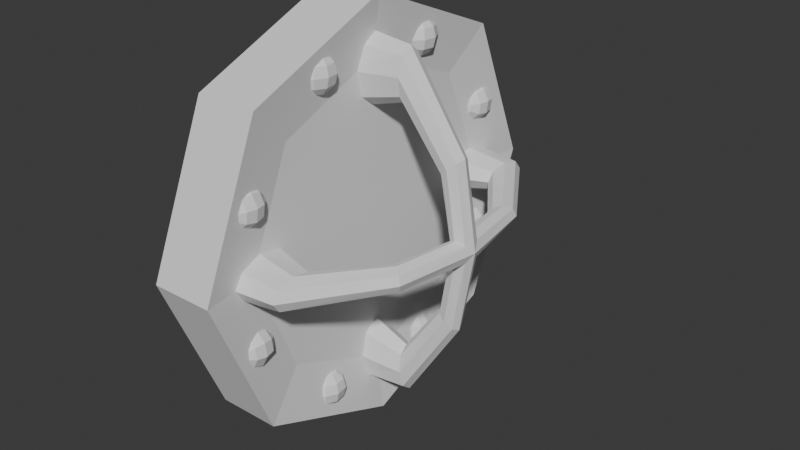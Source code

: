 # Source: Window.blend  (saved by Blender 4.5.90; exported with 4.5.12 LTS)
import bpy
from mathutils import Matrix  # noqa: F401  (used for matrix-valued properties, if any)

bpy.ops.wm.read_factory_settings(use_empty=True)
scene = bpy.context.scene
scene.name = 'Scene'

# ---- collections
col_collection = bpy.data.collections.new('Collection'); scene.collection.children.link(col_collection)

# ---- world
world_world = bpy.data.worlds.new('World'); scene.world = world_world
world_world.use_nodes = True; world_world.node_tree.nodes.clear()
_N = world_world.node_tree.nodes; _L = world_world.node_tree.links
n0 = _N.new('ShaderNodeOutputWorld'); n0.name = 'World Output'; n0.location = (200, 100)
n1 = _N.new('ShaderNodeBackground'); n1.name = 'Background'; n1.location = (-200, 100)
n1.inputs[0].default_value = (0.05088, 0.05088, 0.05088, 1.0)
_L.new(n1.outputs[0], n0.inputs[0])
n0.is_active_output = True
world_world.color = (0.05088, 0.05088, 0.05088)
world_world.sun_shadow_jitter_overblur = 0.0

# ---- meshes
me_cylinder = bpy.data.meshes.new('Cylinder')
me_cylinder.from_pydata([(0.05, 0.3, -2.186e-09), (0.05, 0.2121, -0.2121), (0.05, 0.0, -0.3), (0.05, -0.2121, -0.2121), (0.05, -0.3, -2.186e-09), (0.05, -0.2121, 0.2121), (0.05, 0.0, 0.3), (0.05, 0.2121, 0.2121), (-0.06872, 0.4123, 3.004e-09), (-0.06872, 0.2915, -0.2915), (0.06872, 0.2915, -0.2915), (0.06872, 0.4123, -3.004e-09), (-0.06872, 0.0, -0.4123), (0.06872, 0.0, -0.4123), (-0.06872, -0.2915, -0.2915), (0.06872, -0.2915, -0.2915), (-0.06872, -0.4123, 3.004e-09), (0.06872, -0.4123, -3.004e-09), (-0.06872, -0.2915, 0.2915), (0.06872, -0.2915, 0.2915), (-0.06872, 0.0, 0.4123), (0.06872, 0.0, 0.4123), (-0.06872, 0.2915, 0.2915), (0.06872, 0.2915, 0.2915), (0.05513, 0.1444, 0.3362), (0.0639, 0.1549, 0.3226), (0.06711, 0.1587, 0.3039), (0.0639, 0.1549, 0.2853), (0.05513, 0.1444, 0.2716), (0.06151, 0.1334, 0.3362), (0.07494, 0.1358, 0.3226), (0.07986, 0.1366, 0.3039), (0.07494, 0.1358, 0.2853), (0.06151, 0.1334, 0.2716), (0.05929, 0.1208, 0.3362), (0.07111, 0.114, 0.3226), (0.07543, 0.1115, 0.3039), (0.07111, 0.114, 0.2853), (0.05929, 0.1208, 0.2716), (0.04953, 0.1126, 0.3362), (0.05419, 0.09981, 0.3226), (0.0559, 0.09512, 0.3039), (0.05419, 0.09981, 0.2853), (0.04953, 0.1126, 0.2716), (0.03678, 0.1126, 0.3362), (0.03211, 0.09981, 0.3226), (0.0304, 0.09512, 0.3039), (0.03211, 0.09981, 0.2853), (0.03678, 0.1126, 0.2716), (0.04315, 0.1301, 0.3412), (0.02701, 0.1208, 0.3362), (0.0152, 0.114, 0.3226), (0.01087, 0.1115, 0.3039), (0.0152, 0.114, 0.2853), (0.02701, 0.1208, 0.2716), (0.0248, 0.1334, 0.3362), (0.01136, 0.1358, 0.3226), (0.006444, 0.1366, 0.3039), (0.01136, 0.1358, 0.2853), (0.0248, 0.1334, 0.2716), (0.03117, 0.1444, 0.3362), (0.0224, 0.1549, 0.3226), (0.01919, 0.1587, 0.3039), (0.0224, 0.1549, 0.2853), (0.03117, 0.1444, 0.2716), (0.04315, 0.1488, 0.3362), (0.04315, 0.1624, 0.3226), (0.04315, 0.1674, 0.3039), (0.04315, 0.1624, 0.2853), (0.04315, 0.1488, 0.2716), (0.04315, 0.1301, 0.2666), (0.05513, -0.1444, 0.3362), (0.0639, -0.1549, 0.3226), (0.06711, -0.1587, 0.3039), (0.0639, -0.1549, 0.2853), (0.05513, -0.1444, 0.2716), (0.06151, -0.1334, 0.3362), (0.07494, -0.1358, 0.3226), (0.07986, -0.1366, 0.3039), (0.07494, -0.1358, 0.2853), (0.06151, -0.1334, 0.2716), (0.05929, -0.1208, 0.3362), (0.07111, -0.114, 0.3226), (0.07543, -0.1115, 0.3039), (0.07111, -0.114, 0.2853), (0.05929, -0.1208, 0.2716), (0.04953, -0.1126, 0.3362), (0.05419, -0.09981, 0.3226), (0.0559, -0.09512, 0.3039), (0.05419, -0.09981, 0.2853), (0.04953, -0.1126, 0.2716), (0.03678, -0.1126, 0.3362), (0.03211, -0.09981, 0.3226), (0.0304, -0.09512, 0.3039), (0.03211, -0.09981, 0.2853), (0.03678, -0.1126, 0.2716), (0.04315, -0.1301, 0.3412), (0.02701, -0.1208, 0.3362), (0.0152, -0.114, 0.3226), (0.01087, -0.1115, 0.3039), (0.0152, -0.114, 0.2853), (0.02701, -0.1208, 0.2716), (0.0248, -0.1334, 0.3362), (0.01136, -0.1358, 0.3226), (0.006444, -0.1366, 0.3039), (0.01136, -0.1358, 0.2853), (0.0248, -0.1334, 0.2716), (0.03117, -0.1444, 0.3362), (0.0224, -0.1549, 0.3226), (0.01919, -0.1587, 0.3039), (0.0224, -0.1549, 0.2853), (0.03117, -0.1444, 0.2716), (0.04315, -0.1488, 0.3362), (0.04315, -0.1624, 0.3226), (0.04315, -0.1674, 0.3039), (0.04315, -0.1624, 0.2853), (0.04315, -0.1488, 0.2716), (0.04315, -0.1301, 0.2666), (0.05513, 0.1444, -0.3362), (0.0639, 0.1549, -0.3226), (0.06711, 0.1587, -0.3039), (0.0639, 0.1549, -0.2853), (0.05513, 0.1444, -0.2716), (0.06151, 0.1334, -0.3362), (0.07494, 0.1358, -0.3226), (0.07986, 0.1366, -0.3039), (0.07494, 0.1358, -0.2853), (0.06151, 0.1334, -0.2716), (0.05929, 0.1208, -0.3362), (0.07111, 0.114, -0.3226), (0.07543, 0.1115, -0.3039), (0.07111, 0.114, -0.2853), (0.05929, 0.1208, -0.2716), (0.04953, 0.1126, -0.3362), (0.05419, 0.09981, -0.3226), (0.0559, 0.09512, -0.3039), (0.05419, 0.09981, -0.2853), (0.04953, 0.1126, -0.2716), (0.03678, 0.1126, -0.3362), (0.03211, 0.09981, -0.3226), (0.0304, 0.09512, -0.3039), (0.03211, 0.09981, -0.2853), (0.03678, 0.1126, -0.2716), (0.04315, 0.1301, -0.3412), (0.02701, 0.1208, -0.3362), (0.0152, 0.114, -0.3226), (0.01087, 0.1115, -0.3039), (0.0152, 0.114, -0.2853), (0.02701, 0.1208, -0.2716), (0.0248, 0.1334, -0.3362), (0.01136, 0.1358, -0.3226), (0.006444, 0.1366, -0.3039), (0.01136, 0.1358, -0.2853), (0.0248, 0.1334, -0.2716), (0.03117, 0.1444, -0.3362), (0.0224, 0.1549, -0.3226), (0.01919, 0.1587, -0.3039), (0.0224, 0.1549, -0.2853), (0.03117, 0.1444, -0.2716), (0.04315, 0.1488, -0.3362), (0.04315, 0.1624, -0.3226), (0.04315, 0.1674, -0.3039), (0.04315, 0.1624, -0.2853), (0.04315, 0.1488, -0.2716), (0.04315, 0.1301, -0.2666), (0.05513, -0.1444, -0.3362), (0.0639, -0.1549, -0.3226), (0.06711, -0.1587, -0.3039), (0.0639, -0.1549, -0.2853), (0.05513, -0.1444, -0.2716), (0.06151, -0.1334, -0.3362), (0.07494, -0.1358, -0.3226), (0.07986, -0.1366, -0.3039), (0.07494, -0.1358, -0.2853), (0.06151, -0.1334, -0.2716), (0.05929, -0.1208, -0.3362), (0.07111, -0.114, -0.3226), (0.07543, -0.1115, -0.3039), (0.07111, -0.114, -0.2853), (0.05929, -0.1208, -0.2716), (0.04953, -0.1126, -0.3362), (0.05419, -0.09981, -0.3226), (0.0559, -0.09512, -0.3039), (0.05419, -0.09981, -0.2853), (0.04953, -0.1126, -0.2716), (0.03678, -0.1126, -0.3362), (0.03211, -0.09981, -0.3226), (0.0304, -0.09512, -0.3039), (0.03211, -0.09981, -0.2853), (0.03678, -0.1126, -0.2716), (0.04315, -0.1301, -0.3412), (0.02701, -0.1208, -0.3362), (0.0152, -0.114, -0.3226), (0.01087, -0.1115, -0.3039), (0.0152, -0.114, -0.2853), (0.02701, -0.1208, -0.2716), (0.0248, -0.1334, -0.3362), (0.01136, -0.1358, -0.3226), (0.006444, -0.1366, -0.3039), (0.01136, -0.1358, -0.2853), (0.0248, -0.1334, -0.2716), (0.03117, -0.1444, -0.3362), (0.0224, -0.1549, -0.3226), (0.01919, -0.1587, -0.3039), (0.0224, -0.1549, -0.2853), (0.03117, -0.1444, -0.2716), (0.04315, -0.1488, -0.3362), (0.04315, -0.1624, -0.3226), (0.04315, -0.1674, -0.3039), (0.04315, -0.1624, -0.2853), (0.04315, -0.1488, -0.2716), (0.04315, -0.1301, -0.2666), (0.05513, -0.3362, 0.1444), (0.0639, -0.3226, 0.1549), (0.06711, -0.3039, 0.1587), (0.0639, -0.2853, 0.1549), (0.05513, -0.2716, 0.1444), (0.06151, -0.3362, 0.1334), (0.07494, -0.3226, 0.1358), (0.07986, -0.3039, 0.1366), (0.07494, -0.2853, 0.1358), (0.06151, -0.2716, 0.1334), (0.05929, -0.3362, 0.1208), (0.07111, -0.3226, 0.114), (0.07543, -0.3039, 0.1115), (0.07111, -0.2853, 0.114), (0.05929, -0.2716, 0.1208), (0.04953, -0.3362, 0.1126), (0.05419, -0.3226, 0.09981), (0.0559, -0.3039, 0.09512), (0.05419, -0.2853, 0.09981), (0.04953, -0.2716, 0.1126), (0.03678, -0.3362, 0.1126), (0.03211, -0.3226, 0.09981), (0.0304, -0.3039, 0.09512), (0.03211, -0.2853, 0.09981), (0.03678, -0.2716, 0.1126), (0.04315, -0.3412, 0.1301), (0.02701, -0.3362, 0.1208), (0.0152, -0.3226, 0.114), (0.01087, -0.3039, 0.1115), (0.0152, -0.2853, 0.114), (0.02701, -0.2716, 0.1208), (0.0248, -0.3362, 0.1334), (0.01136, -0.3226, 0.1358), (0.006444, -0.3039, 0.1366), (0.01136, -0.2853, 0.1358), (0.0248, -0.2716, 0.1334), (0.03117, -0.3362, 0.1444), (0.0224, -0.3226, 0.1549), (0.01919, -0.3039, 0.1587), (0.0224, -0.2853, 0.1549), (0.03117, -0.2716, 0.1444), (0.04315, -0.3362, 0.1488), (0.04315, -0.3226, 0.1624), (0.04315, -0.3039, 0.1674), (0.04315, -0.2853, 0.1624), (0.04315, -0.2716, 0.1488), (0.04315, -0.2666, 0.1301), (0.05513, -0.3362, -0.1444), (0.0639, -0.3226, -0.1549), (0.06711, -0.3039, -0.1587), (0.0639, -0.2853, -0.1549), (0.05513, -0.2716, -0.1444), (0.06151, -0.3362, -0.1334), (0.07494, -0.3226, -0.1358), (0.07986, -0.3039, -0.1366), (0.07494, -0.2853, -0.1358), (0.06151, -0.2716, -0.1334), (0.05929, -0.3362, -0.1208), (0.07111, -0.3226, -0.114), (0.07543, -0.3039, -0.1115), (0.07111, -0.2853, -0.114), (0.05929, -0.2716, -0.1208), (0.04953, -0.3362, -0.1126), (0.05419, -0.3226, -0.09981), (0.0559, -0.3039, -0.09512), (0.05419, -0.2853, -0.09981), (0.04953, -0.2716, -0.1126), (0.03678, -0.3362, -0.1126), (0.03211, -0.3226, -0.09981), (0.0304, -0.3039, -0.09512), (0.03211, -0.2853, -0.09981), (0.03678, -0.2716, -0.1126), (0.04315, -0.3412, -0.1301), (0.02701, -0.3362, -0.1208), (0.0152, -0.3226, -0.114), (0.01087, -0.3039, -0.1115), (0.0152, -0.2853, -0.114), (0.02701, -0.2716, -0.1208), (0.0248, -0.3362, -0.1334), (0.01136, -0.3226, -0.1358), (0.006444, -0.3039, -0.1366), (0.01136, -0.2853, -0.1358), (0.0248, -0.2716, -0.1334), (0.03117, -0.3362, -0.1444), (0.0224, -0.3226, -0.1549), (0.01919, -0.3039, -0.1587), (0.0224, -0.2853, -0.1549), (0.03117, -0.2716, -0.1444), (0.04315, -0.3362, -0.1488), (0.04315, -0.3226, -0.1624), (0.04315, -0.3039, -0.1674), (0.04315, -0.2853, -0.1624), (0.04315, -0.2716, -0.1488), (0.04315, -0.2666, -0.1301), (0.05513, 0.3362, 0.1444), (0.0639, 0.3226, 0.1549), (0.06711, 0.3039, 0.1587), (0.0639, 0.2853, 0.1549), (0.05513, 0.2716, 0.1444), (0.06151, 0.3362, 0.1334), (0.07494, 0.3226, 0.1358), (0.07986, 0.3039, 0.1366), (0.07494, 0.2853, 0.1358), (0.06151, 0.2716, 0.1334), (0.05929, 0.3362, 0.1208), (0.07111, 0.3226, 0.114), (0.07543, 0.3039, 0.1115), (0.07111, 0.2853, 0.114), (0.05929, 0.2716, 0.1208), (0.04953, 0.3362, 0.1126), (0.05419, 0.3226, 0.09981), (0.0559, 0.3039, 0.09512), (0.05419, 0.2853, 0.09981), (0.04953, 0.2716, 0.1126), (0.03678, 0.3362, 0.1126), (0.03211, 0.3226, 0.09981), (0.0304, 0.3039, 0.09512), (0.03211, 0.2853, 0.09981), (0.03678, 0.2716, 0.1126), (0.04315, 0.3412, 0.1301), (0.02701, 0.3362, 0.1208), (0.0152, 0.3226, 0.114), (0.01087, 0.3039, 0.1115), (0.0152, 0.2853, 0.114), (0.02701, 0.2716, 0.1208), (0.0248, 0.3362, 0.1334), (0.01136, 0.3226, 0.1358), (0.006444, 0.3039, 0.1366), (0.01136, 0.2853, 0.1358), (0.0248, 0.2716, 0.1334), (0.03117, 0.3362, 0.1444), (0.0224, 0.3226, 0.1549), (0.01919, 0.3039, 0.1587), (0.0224, 0.2853, 0.1549), (0.03117, 0.2716, 0.1444), (0.04315, 0.3362, 0.1488), (0.04315, 0.3226, 0.1624), (0.04315, 0.3039, 0.1674), (0.04315, 0.2853, 0.1624), (0.04315, 0.2716, 0.1488), (0.04315, 0.2666, 0.1301), (0.05513, 0.3362, -0.1444), (0.0639, 0.3226, -0.1549), (0.06711, 0.3039, -0.1587), (0.0639, 0.2853, -0.1549), (0.05513, 0.2716, -0.1444), (0.06151, 0.3362, -0.1334), (0.07494, 0.3226, -0.1358), (0.07986, 0.3039, -0.1366), (0.07494, 0.2853, -0.1358), (0.06151, 0.2716, -0.1334), (0.05929, 0.3362, -0.1208), (0.07111, 0.3226, -0.114), (0.07543, 0.3039, -0.1115), (0.07111, 0.2853, -0.114), (0.05929, 0.2716, -0.1208), (0.04953, 0.3362, -0.1126), (0.05419, 0.3226, -0.09981), (0.0559, 0.3039, -0.09512), (0.05419, 0.2853, -0.09981), (0.04953, 0.2716, -0.1126), (0.03678, 0.3362, -0.1126), (0.03211, 0.3226, -0.09981), (0.0304, 0.3039, -0.09512), (0.03211, 0.2853, -0.09981), (0.03678, 0.2716, -0.1126), (0.04315, 0.3412, -0.1301), (0.02701, 0.3362, -0.1208), (0.0152, 0.3226, -0.114), (0.01087, 0.3039, -0.1115), (0.0152, 0.2853, -0.114), (0.02701, 0.2716, -0.1208), (0.0248, 0.3362, -0.1334), (0.01136, 0.3226, -0.1358), (0.006444, 0.3039, -0.1366), (0.01136, 0.2853, -0.1358), (0.0248, 0.2716, -0.1334), (0.03117, 0.3362, -0.1444), (0.0224, 0.3226, -0.1549), (0.01919, 0.3039, -0.1587), (0.0224, 0.2853, -0.1549), (0.03117, 0.2716, -0.1444), (0.04315, 0.3362, -0.1488), (0.04315, 0.3226, -0.1624), (0.04315, 0.3039, -0.1674), (0.04315, 0.2853, -0.1624), (0.04315, 0.2716, -0.1488), (0.04315, 0.2666, -0.1301), (0.3015, 8.748e-11, -1.848e-10), (0.2943, -0.01705, -9.489e-10), (0.2769, -0.02411, -1.265e-09), (0.2594, -0.01705, -9.489e-10), (0.2522, 8.748e-11, -1.848e-10), (0.2594, 0.01705, 5.793e-10), (0.2769, 0.02411, 8.958e-10), (0.2943, 0.01705, 5.793e-10), (0.2721, 0.0001446, 0.1663), (0.2652, -0.01533, 0.1604), (0.2479, -0.02182, 0.1467), (0.2303, -0.01553, 0.1333), (0.2228, -0.0001447, 0.128), (0.2297, 0.01533, 0.1339), (0.247, 0.02182, 0.1476), (0.2645, 0.01553, 0.161), (0.1428, -0.0003443, 0.3368), (0.1414, -0.01998, 0.3219), (0.1379, -0.02811, 0.2859), (0.1344, -0.01998, 0.25), (0.1329, -0.0003443, 0.235), (0.1344, 0.01929, 0.25), (0.1379, 0.02742, 0.2859), (0.1414, 0.01929, 0.3219), (-0.004322, -1.534e-08, 0.3509), (0.002197, -0.03079, 0.3303), (0.01793, -0.04354, 0.2807), (0.03367, -0.03079, 0.2311), (0.04019, -9.203e-09, 0.2105), (0.03367, 0.03079, 0.2311), (0.01793, 0.04354, 0.2807), (0.002197, 0.03079, 0.3303), (-0.004322, 1.534e-08, -0.3509), (0.002197, -0.03079, -0.3303), (0.01793, -0.04354, -0.2807), (0.03367, -0.03079, -0.2311), (0.04019, 9.203e-09, -0.2105), (0.03367, 0.03079, -0.2311), (0.01793, 0.04354, -0.2807), (0.002197, 0.03079, -0.3303), (0.1425, 0.0002764, -0.3402), (0.1411, -0.01813, -0.3262), (0.1379, -0.02575, -0.2925), (0.1346, -0.01813, -0.2588), (0.1333, 0.0002764, -0.2448), (0.1346, 0.01868, -0.2588), (0.1379, 0.0263, -0.2925), (0.1411, 0.01868, -0.3262), (0.2704, -0.0009096, -0.1634), (0.2633, -0.01455, -0.1584), (0.2468, -0.01967, -0.1469), (0.2308, -0.01327, -0.1355), (0.2245, 0.0009096, -0.1309), (0.2316, 0.01455, -0.1359), (0.248, 0.01967, -0.1474), (0.2641, 0.01327, -0.1588), (0.3015, 1.848e-10, 8.748e-11), (0.2943, 1.694e-09, -0.01705), (0.2769, 2.319e-09, -0.02411), (0.2594, 1.694e-09, -0.01705), (0.2522, 1.848e-10, 8.748e-11), (0.2594, -1.325e-09, 0.01705), (0.2769, -1.95e-09, 0.02411), (0.2943, -1.325e-09, 0.01705), (0.2721, -0.1663, 0.0001446), (0.2652, -0.1604, -0.01533), (0.2479, -0.1467, -0.02182), (0.2303, -0.1333, -0.01553), (0.2228, -0.128, -0.0001447), (0.2297, -0.1339, 0.01533), (0.247, -0.1476, 0.02182), (0.2645, -0.161, 0.01553), (0.1428, -0.3368, -0.0003443), (0.1414, -0.3219, -0.01998), (0.1379, -0.2859, -0.02811), (0.1344, -0.25, -0.01998), (0.1329, -0.235, -0.0003443), (0.1344, -0.25, 0.01929), (0.1379, -0.2859, 0.02742), (0.1414, -0.3219, 0.01929), (-0.004322, -0.3509, -3.068e-08), (0.002197, -0.3303, -0.03079), (0.01793, -0.2807, -0.04354), (0.03367, -0.2311, -0.03079), (0.04019, -0.2105, -1.841e-08), (0.03367, -0.2311, 0.03079), (0.01793, -0.2807, 0.04354), (0.002197, -0.3303, 0.03079), (-0.004322, 0.3509, 3.068e-08), (0.002197, 0.3303, -0.03079), (0.01793, 0.2807, -0.04354), (0.03367, 0.2311, -0.03079), (0.04019, 0.2105, 1.841e-08), (0.03367, 0.2311, 0.03079), (0.01793, 0.2807, 0.04354), (0.002197, 0.3303, 0.03079), (0.1425, 0.3402, 0.0002764), (0.1411, 0.3262, -0.01813), (0.1379, 0.2925, -0.02575), (0.1346, 0.2588, -0.01813), (0.1333, 0.2448, 0.0002764), (0.1346, 0.2588, 0.01868), (0.1379, 0.2925, 0.0263), (0.1411, 0.3262, 0.01868), (0.2704, 0.1634, -0.0009095), (0.2633, 0.1584, -0.01455), (0.2468, 0.1469, -0.01967), (0.2308, 0.1355, -0.01327), (0.2245, 0.1309, 0.0009096), (0.2316, 0.1359, 0.01455), (0.248, 0.1474, 0.01967), (0.2641, 0.1588, 0.01327)], [], [(0, 1, 10, 11), (7, 0, 11, 23), (2, 3, 15, 13), (1, 0, 7, 6, 5, 4, 3, 2), (4, 5, 19, 17), (8, 11, 10, 9), (9, 10, 13, 12), (12, 13, 15, 14), (14, 15, 17, 16), (16, 17, 19, 18), (18, 19, 21, 20), (20, 21, 23, 22), (22, 23, 11, 8), (5, 6, 21, 19), (3, 4, 17, 15), (1, 2, 13, 10), (6, 7, 23, 21), (69, 68, 27, 28), (67, 66, 25, 26), (65, 49, 24), (70, 69, 28), (68, 67, 26, 27), (66, 65, 24, 25), (70, 28, 33), (27, 26, 31, 32), (25, 24, 29, 30), (28, 27, 32, 33), (26, 25, 30, 31), (24, 49, 29), (70, 33, 38), (32, 31, 36, 37), (30, 29, 34, 35), (33, 32, 37, 38), (31, 30, 35, 36), (29, 49, 34), (70, 38, 43), (37, 36, 41, 42), (35, 34, 39, 40), (38, 37, 42, 43), (36, 35, 40, 41), (34, 49, 39), (42, 47, 46, 41), (40, 39, 44, 45), (43, 48, 47, 42), (41, 46, 45, 40), (39, 49, 44), (70, 48, 43), (45, 51, 50, 44), (48, 54, 53, 47), (46, 52, 51, 45), (44, 50, 49), (70, 54, 48), (47, 53, 52, 46), (54, 59, 58, 53), (52, 57, 56, 51), (50, 55, 49), (70, 59, 54), (53, 58, 57, 52), (51, 56, 55, 50), (59, 64, 63, 58), (57, 62, 61, 56), (55, 60, 49), (70, 64, 59), (58, 63, 62, 57), (56, 61, 60, 55), (64, 69, 68, 63), (62, 67, 66, 61), (60, 49, 65), (70, 69, 64), (63, 68, 67, 62), (61, 66, 65, 60), (116, 75, 74, 115), (114, 73, 72, 113), (112, 71, 96), (117, 75, 116), (115, 74, 73, 114), (113, 72, 71, 112), (117, 80, 75), (74, 79, 78, 73), (72, 77, 76, 71), (75, 80, 79, 74), (73, 78, 77, 72), (71, 76, 96), (117, 85, 80), (79, 84, 83, 78), (77, 82, 81, 76), (80, 85, 84, 79), (78, 83, 82, 77), (76, 81, 96), (117, 90, 85), (84, 89, 88, 83), (82, 87, 86, 81), (85, 90, 89, 84), (83, 88, 87, 82), (81, 86, 96), (89, 88, 93, 94), (87, 92, 91, 86), (90, 89, 94, 95), (88, 93, 92, 87), (86, 91, 96), (117, 90, 95), (92, 91, 97, 98), (95, 94, 100, 101), (93, 92, 98, 99), (91, 96, 97), (117, 95, 101), (94, 93, 99, 100), (101, 100, 105, 106), (99, 98, 103, 104), (97, 96, 102), (117, 101, 106), (100, 99, 104, 105), (98, 97, 102, 103), (106, 105, 110, 111), (104, 103, 108, 109), (102, 96, 107), (117, 106, 111), (105, 104, 109, 110), (103, 102, 107, 108), (111, 110, 115, 116), (109, 108, 113, 114), (107, 112, 96), (117, 111, 116), (110, 109, 114, 115), (108, 107, 112, 113), (163, 122, 121, 162), (161, 120, 119, 160), (159, 118, 143), (164, 163, 122), (162, 121, 120, 161), (160, 119, 118, 159), (164, 127, 122), (121, 126, 125, 120), (119, 124, 123, 118), (122, 127, 126, 121), (120, 125, 124, 119), (118, 123, 143), (164, 132, 127), (126, 131, 130, 125), (124, 129, 128, 123), (127, 132, 131, 126), (125, 130, 129, 124), (123, 128, 143), (164, 137, 132), (131, 136, 135, 130), (129, 134, 133, 128), (132, 137, 136, 131), (130, 135, 134, 129), (128, 133, 143), (136, 135, 140, 141), (134, 139, 138, 133), (137, 136, 141, 142), (135, 140, 139, 134), (133, 138, 143), (164, 137, 142), (139, 138, 144, 145), (142, 141, 147, 148), (140, 139, 145, 146), (138, 143, 144), (164, 142, 148), (141, 140, 146, 147), (148, 147, 152, 153), (146, 145, 150, 151), (144, 143, 149), (164, 148, 153), (147, 146, 151, 152), (145, 144, 149, 150), (153, 152, 157, 158), (151, 150, 155, 156), (149, 143, 154), (164, 153, 158), (152, 151, 156, 157), (150, 149, 154, 155), (158, 157, 162, 163), (156, 155, 160, 161), (154, 159, 143), (164, 158, 163), (157, 156, 161, 162), (155, 154, 159, 160), (210, 209, 168, 169), (208, 207, 166, 167), (206, 190, 165), (211, 210, 169), (209, 208, 167, 168), (207, 206, 165, 166), (211, 169, 174), (168, 167, 172, 173), (166, 165, 170, 171), (169, 168, 173, 174), (167, 166, 171, 172), (165, 190, 170), (211, 174, 179), (173, 172, 177, 178), (171, 170, 175, 176), (174, 173, 178, 179), (172, 171, 176, 177), (170, 190, 175), (211, 179, 184), (178, 177, 182, 183), (176, 175, 180, 181), (179, 178, 183, 184), (177, 176, 181, 182), (175, 190, 180), (183, 188, 187, 182), (181, 180, 185, 186), (184, 189, 188, 183), (182, 181, 186, 187), (180, 190, 185), (211, 189, 184), (186, 192, 191, 185), (189, 195, 194, 188), (187, 193, 192, 186), (185, 191, 190), (211, 195, 189), (188, 194, 193, 187), (195, 200, 199, 194), (193, 198, 197, 192), (191, 196, 190), (211, 200, 195), (194, 199, 198, 193), (192, 197, 196, 191), (200, 205, 204, 199), (198, 203, 202, 197), (196, 201, 190), (211, 205, 200), (199, 204, 203, 198), (197, 202, 201, 196), (205, 210, 209, 204), (203, 208, 207, 202), (201, 190, 206), (211, 210, 205), (204, 209, 208, 203), (202, 207, 206, 201), (257, 256, 215, 216), (255, 254, 213, 214), (253, 237, 212), (258, 257, 216), (256, 255, 214, 215), (254, 253, 212, 213), (258, 216, 221), (215, 214, 219, 220), (213, 212, 217, 218), (216, 215, 220, 221), (214, 213, 218, 219), (212, 237, 217), (258, 221, 226), (220, 219, 224, 225), (218, 217, 222, 223), (221, 220, 225, 226), (219, 218, 223, 224), (217, 237, 222), (258, 226, 231), (225, 224, 229, 230), (223, 222, 227, 228), (226, 225, 230, 231), (224, 223, 228, 229), (222, 237, 227), (230, 235, 234, 229), (228, 227, 232, 233), (231, 236, 235, 230), (229, 228, 233, 234), (227, 237, 232), (258, 236, 231), (233, 239, 238, 232), (236, 242, 241, 235), (234, 240, 239, 233), (232, 238, 237), (258, 242, 236), (235, 241, 240, 234), (242, 247, 246, 241), (240, 245, 244, 239), (238, 243, 237), (258, 247, 242), (241, 246, 245, 240), (239, 244, 243, 238), (247, 252, 251, 246), (245, 250, 249, 244), (243, 248, 237), (258, 252, 247), (246, 251, 250, 245), (244, 249, 248, 243), (252, 257, 256, 251), (250, 255, 254, 249), (248, 237, 253), (258, 257, 252), (251, 256, 255, 250), (249, 254, 253, 248), (304, 263, 262, 303), (302, 261, 260, 301), (300, 259, 284), (305, 263, 304), (303, 262, 261, 302), (301, 260, 259, 300), (305, 268, 263), (262, 267, 266, 261), (260, 265, 264, 259), (263, 268, 267, 262), (261, 266, 265, 260), (259, 264, 284), (305, 273, 268), (267, 272, 271, 266), (265, 270, 269, 264), (268, 273, 272, 267), (266, 271, 270, 265), (264, 269, 284), (305, 278, 273), (272, 277, 276, 271), (270, 275, 274, 269), (273, 278, 277, 272), (271, 276, 275, 270), (269, 274, 284), (277, 276, 281, 282), (275, 280, 279, 274), (278, 277, 282, 283), (276, 275, 280, 281), (274, 279, 284), (305, 278, 283), (280, 279, 285, 286), (283, 282, 288, 289), (281, 280, 286, 287), (279, 284, 285), (305, 283, 289), (282, 281, 287, 288), (289, 288, 293, 294), (287, 286, 291, 292), (285, 284, 290), (305, 289, 294), (288, 287, 292, 293), (286, 285, 290, 291), (294, 293, 298, 299), (292, 291, 296, 297), (290, 284, 295), (305, 294, 299), (293, 292, 297, 298), (291, 290, 295, 296), (299, 298, 303, 304), (297, 296, 301, 302), (295, 300, 284), (305, 299, 304), (298, 297, 302, 303), (296, 295, 300, 301), (351, 310, 309, 350), (349, 308, 307, 348), (347, 306, 331), (352, 310, 351), (350, 309, 308, 349), (348, 307, 306, 347), (352, 315, 310), (309, 314, 313, 308), (307, 312, 311, 306), (310, 315, 314, 309), (308, 313, 312, 307), (306, 311, 331), (352, 320, 315), (314, 319, 318, 313), (312, 317, 316, 311), (315, 320, 319, 314), (313, 318, 317, 312), (311, 316, 331), (352, 325, 320), (319, 324, 323, 318), (317, 322, 321, 316), (320, 325, 324, 319), (318, 323, 322, 317), (316, 321, 331), (324, 323, 328, 329), (322, 327, 326, 321), (325, 324, 329, 330), (323, 328, 327, 322), (321, 326, 331), (352, 325, 330), (327, 326, 332, 333), (330, 329, 335, 336), (328, 327, 333, 334), (326, 331, 332), (352, 330, 336), (329, 328, 334, 335), (336, 335, 340, 341), (334, 333, 338, 339), (332, 331, 337), (352, 336, 341), (335, 334, 339, 340), (333, 332, 337, 338), (341, 340, 345, 346), (339, 338, 343, 344), (337, 331, 342), (352, 341, 346), (340, 339, 344, 345), (338, 337, 342, 343), (346, 345, 350, 351), (344, 343, 348, 349), (342, 347, 331), (352, 346, 351), (345, 344, 349, 350), (343, 342, 347, 348), (398, 397, 356, 357), (396, 395, 354, 355), (394, 378, 353), (399, 398, 357), (397, 396, 355, 356), (395, 394, 353, 354), (399, 357, 362), (356, 355, 360, 361), (354, 353, 358, 359), (357, 356, 361, 362), (355, 354, 359, 360), (353, 378, 358), (399, 362, 367), (361, 360, 365, 366), (359, 358, 363, 364), (362, 361, 366, 367), (360, 359, 364, 365), (358, 378, 363), (399, 367, 372), (366, 365, 370, 371), (364, 363, 368, 369), (367, 366, 371, 372), (365, 364, 369, 370), (363, 378, 368), (371, 376, 375, 370), (369, 368, 373, 374), (372, 377, 376, 371), (370, 375, 374, 369), (368, 378, 373), (399, 377, 372), (374, 380, 379, 373), (377, 383, 382, 376), (375, 381, 380, 374), (373, 379, 378), (399, 383, 377), (376, 382, 381, 375), (383, 388, 387, 382), (381, 386, 385, 380), (379, 384, 378), (399, 388, 383), (382, 387, 386, 381), (380, 385, 384, 379), (388, 393, 392, 387), (386, 391, 390, 385), (384, 389, 378), (399, 393, 388), (387, 392, 391, 386), (385, 390, 389, 384), (393, 398, 397, 392), (391, 396, 395, 390), (389, 378, 394), (399, 398, 393), (392, 397, 396, 391), (390, 395, 394, 389), (400, 408, 409, 401), (401, 409, 410, 402), (402, 410, 411, 403), (403, 411, 412, 404), (404, 412, 413, 405), (405, 413, 414, 406), (406, 414, 415, 407), (407, 415, 408, 400), (408, 416, 417, 409), (409, 417, 418, 410), (410, 418, 419, 411), (411, 419, 420, 412), (412, 420, 421, 413), (413, 421, 422, 414), (414, 422, 423, 415), (415, 423, 416, 408), (416, 424, 425, 417), (417, 425, 426, 418), (418, 426, 427, 419), (419, 427, 428, 420), (420, 428, 429, 421), (421, 429, 430, 422), (422, 430, 431, 423), (423, 431, 424, 416), (430, 431, 424, 425, 426, 427, 428, 429), (439, 438, 437, 436, 435, 434, 433, 432), (432, 440, 441, 433), (433, 441, 442, 434), (434, 442, 443, 435), (435, 443, 444, 436), (436, 444, 445, 437), (437, 445, 446, 438), (438, 446, 447, 439), (439, 447, 440, 432), (440, 448, 449, 441), (441, 449, 450, 442), (442, 450, 451, 443), (443, 451, 452, 444), (444, 452, 453, 445), (445, 453, 454, 446), (446, 454, 455, 447), (447, 455, 448, 440), (448, 400, 401, 449), (449, 401, 402, 450), (450, 402, 403, 451), (451, 403, 404, 452), (452, 404, 405, 453), (453, 405, 406, 454), (454, 406, 407, 455), (455, 407, 400, 448), (456, 464, 465, 457), (457, 465, 466, 458), (458, 466, 467, 459), (459, 467, 468, 460), (460, 468, 469, 461), (461, 469, 470, 462), (462, 470, 471, 463), (463, 471, 464, 456), (464, 472, 473, 465), (465, 473, 474, 466), (466, 474, 475, 467), (467, 475, 476, 468), (468, 476, 477, 469), (469, 477, 478, 470), (470, 478, 479, 471), (471, 479, 472, 464), (472, 480, 481, 473), (473, 481, 482, 474), (474, 482, 483, 475), (475, 483, 484, 476), (476, 484, 485, 477), (477, 485, 486, 478), (478, 486, 487, 479), (479, 487, 480, 472), (486, 487, 480, 481, 482, 483, 484, 485), (495, 494, 493, 492, 491, 490, 489, 488), (488, 496, 497, 489), (489, 497, 498, 490), (490, 498, 499, 491), (491, 499, 500, 492), (492, 500, 501, 493), (493, 501, 502, 494), (494, 502, 503, 495), (495, 503, 496, 488), (496, 504, 505, 497), (497, 505, 506, 498), (498, 506, 507, 499), (499, 507, 508, 500), (500, 508, 509, 501), (501, 509, 510, 502), (502, 510, 511, 503), (503, 511, 504, 496), (504, 456, 457, 505), (505, 457, 458, 506), (506, 458, 459, 507), (507, 459, 460, 508), (508, 460, 461, 509), (509, 461, 462, 510), (510, 462, 463, 511), (511, 463, 456, 504)])
_uv = me_cylinder.uv_layers.new(name='UVMap')
_uv.uv.foreach_set('vector', [0.25, 0.49, 0.4197, 0.4197, 0.4197, 0.4197, 0.25, 0.49, 0.08029, 0.4197, 0.25, 0.49, 0.25, 0.49, 0.08029, 0.4197, 0.49, 0.25, 0.4197, 0.08029, 0.4197, 0.08029, 0.49, 0.25, 0.4197, 0.4197, 0.25, 0.49, 0.08029, 0.4197, 0.01, 0.25, 0.08029, 0.08029, 0.25, 0.01, 0.4197, 0.08029, 0.49, 0.25, 0.25, 0.01, 0.08029, 0.08029, 0.08029, 0.08029, 0.25, 0.01, 1.0, 0.5, 1.0, 1.0, 0.875, 1.0, 0.875, 0.5, 0.875, 0.5, 0.875, 1.0, 0.75, 1.0, 0.75, 0.5, 0.75, 0.5, 0.75, 1.0, 0.625, 1.0, 0.625, 0.5, 0.625, 0.5, 0.625, 1.0, 0.5, 1.0, 0.5, 0.5, 0.5, 0.5, 0.5, 1.0, 0.375, 1.0, 0.375, 0.5, 0.375, 0.5, 0.375, 1.0, 0.25, 1.0, 0.25, 0.5, 0.25, 0.5, 0.25, 1.0, 0.125, 1.0, 0.125, 0.5, 0.125, 0.5, 0.125, 1.0, 0.0, 1.0, 0.0, 0.5, 0.08029, 0.08029, 0.01, 0.25, 0.01, 0.25, 0.08029, 0.08029, 0.4197, 0.08029, 0.25, 0.01, 0.25, 0.01, 0.4197, 0.08029, 0.4197, 0.4197, 0.49, 0.25, 0.49, 0.25, 0.4197, 0.4197, 0.01, 0.25, 0.08029, 0.4197, 0.08029, 0.4197, 0.01, 0.25, 0.6667, 0.1667, 0.6667, 0.3333, 0.5556, 0.3333, 0.5556, 0.1667, 0.6667, 0.5, 0.6667, 0.6667, 0.5556, 0.6667, 0.5556, 0.5, 0.6667, 0.8333, 0.6111, 1.0, 0.5556, 0.8333, 0.6111, 0.0, 0.6667, 0.1667, 0.5556, 0.1667, 0.6667, 0.3333, 0.6667, 0.5, 0.5556, 0.5, 0.5556, 0.3333, 0.6667, 0.6667, 0.6667, 0.8333, 0.5556, 0.8333, 0.5556, 0.6667, 0.5, 0.0, 0.5556, 0.1667, 0.4444, 0.1667, 0.5556, 0.3333, 0.5556, 0.5, 0.4444, 0.5, 0.4444, 0.3333, 0.5556, 0.6667, 0.5556, 0.8333, 0.4444, 0.8333, 0.4444, 0.6667, 0.5556, 0.1667, 0.5556, 0.3333, 0.4444, 0.3333, 0.4444, 0.1667, 0.5556, 0.5, 0.5556, 0.6667, 0.4444, 0.6667, 0.4444, 0.5, 0.5556, 0.8333, 0.5, 1.0, 0.4444, 0.8333, 0.3889, 0.0, 0.4444, 0.1667, 0.3333, 0.1667, 0.4444, 0.3333, 0.4444, 0.5, 0.3333, 0.5, 0.3333, 0.3333, 0.4444, 0.6667, 0.4444, 0.8333, 0.3333, 0.8333, 0.3333, 0.6667, 0.4444, 0.1667, 0.4444, 0.3333, 0.3333, 0.3333, 0.3333, 0.1667, 0.4444, 0.5, 0.4444, 0.6667, 0.3333, 0.6667, 0.3333, 0.5, 0.4444, 0.8333, 0.3889, 1.0, 0.3333, 0.8333, 0.2778, 0.0, 0.3333, 0.1667, 0.2222, 0.1667, 0.3333, 0.3333, 0.3333, 0.5, 0.2222, 0.5, 0.2222, 0.3333, 0.3333, 0.6667, 0.3333, 0.8333, 0.2222, 0.8333, 0.2222, 0.6667, 0.3333, 0.1667, 0.3333, 0.3333, 0.2222, 0.3333, 0.2222, 0.1667, 0.3333, 0.5, 0.3333, 0.6667, 0.2222, 0.6667, 0.2222, 0.5, 0.3333, 0.8333, 0.2778, 1.0, 0.2222, 0.8333, 0.2222, 0.3333, 0.1111, 0.3333, 0.1111, 0.5, 0.2222, 0.5, 0.2222, 0.6667, 0.2222, 0.8333, 0.1111, 0.8333, 0.1111, 0.6667, 0.2222, 0.1667, 0.1111, 0.1667, 0.1111, 0.3333, 0.2222, 0.3333, 0.2222, 0.5, 0.1111, 0.5, 0.1111, 0.6667, 0.2222, 0.6667, 0.2222, 0.8333, 0.1667, 1.0, 0.1111, 0.8333, 0.1667, 0.0, 0.1111, 0.1667, 0.2222, 0.1667, 0.1111, 0.6667, 0.0, 0.6667, 0.0, 0.8333, 0.1111, 0.8333, 0.1111, 0.1667, 0.0, 0.1667, 0.0, 0.3333, 0.1111, 0.3333, 0.1111, 0.5, 0.0, 0.5, 0.0, 0.6667, 0.1111, 0.6667, 0.1111, 0.8333, 0.0, 0.8333, 0.05556, 1.0, 0.05556, 0.0, 0.0, 0.1667, 0.1111, 0.1667, 0.1111, 0.3333, 0.0, 0.3333, 0.0, 0.5, 0.1111, 0.5, 1.0, 0.1667, 0.8889, 0.1667, 0.8889, 0.3333, 1.0, 0.3333, 1.0, 0.5, 0.8889, 0.5, 0.8889, 0.6667, 1.0, 0.6667, 1.0, 0.8333, 0.8889, 0.8333, 0.9444, 1.0, 0.9444, 0.0, 0.8889, 0.1667, 1.0, 0.1667, 1.0, 0.3333, 0.8889, 0.3333, 0.8889, 0.5, 1.0, 0.5, 1.0, 0.6667, 0.8889, 0.6667, 0.8889, 0.8333, 1.0, 0.8333, 0.8889, 0.1667, 0.7778, 0.1667, 0.7778, 0.3333, 0.8889, 0.3333, 0.8889, 0.5, 0.7778, 0.5, 0.7778, 0.6667, 0.8889, 0.6667, 0.8889, 0.8333, 0.7778, 0.8333, 0.8333, 1.0, 0.8333, 0.0, 0.7778, 0.1667, 0.8889, 0.1667, 0.8889, 0.3333, 0.7778, 0.3333, 0.7778, 0.5, 0.8889, 0.5, 0.8889, 0.6667, 0.7778, 0.6667, 0.7778, 0.8333, 0.8889, 0.8333, 0.7778, 0.1667, 0.6667, 0.1667, 0.6667, 0.3333, 0.7778, 0.3333, 0.7778, 0.5, 0.6667, 0.5, 0.6667, 0.6667, 0.7778, 0.6667, 0.7778, 0.8333, 0.7222, 1.0, 0.6667, 0.8333, 0.7222, 0.0, 0.6667, 0.1667, 0.7778, 0.1667, 0.7778, 0.3333, 0.6667, 0.3333, 0.6667, 0.5, 0.7778, 0.5, 0.7778, 0.6667, 0.6667, 0.6667, 0.6667, 0.8333, 0.7778, 0.8333, 0.6667, 0.1667, 0.5556, 0.1667, 0.5556, 0.3333, 0.6667, 0.3333, 0.6667, 0.5, 0.5556, 0.5, 0.5556, 0.6667, 0.6667, 0.6667, 0.6667, 0.8333, 0.5556, 0.8333, 0.6111, 1.0, 0.6111, 0.0, 0.5556, 0.1667, 0.6667, 0.1667, 0.6667, 0.3333, 0.5556, 0.3333, 0.5556, 0.5, 0.6667, 0.5, 0.6667, 0.6667, 0.5556, 0.6667, 0.5556, 0.8333, 0.6667, 0.8333, 0.5, 0.0, 0.4444, 0.1667, 0.5556, 0.1667, 0.5556, 0.3333, 0.4444, 0.3333, 0.4444, 0.5, 0.5556, 0.5, 0.5556, 0.6667, 0.4444, 0.6667, 0.4444, 0.8333, 0.5556, 0.8333, 0.5556, 0.1667, 0.4444, 0.1667, 0.4444, 0.3333, 0.5556, 0.3333, 0.5556, 0.5, 0.4444, 0.5, 0.4444, 0.6667, 0.5556, 0.6667, 0.5556, 0.8333, 0.4444, 0.8333, 0.5, 1.0, 0.3889, 0.0, 0.3333, 0.1667, 0.4444, 0.1667, 0.4444, 0.3333, 0.3333, 0.3333, 0.3333, 0.5, 0.4444, 0.5, 0.4444, 0.6667, 0.3333, 0.6667, 0.3333, 0.8333, 0.4444, 0.8333, 0.4444, 0.1667, 0.3333, 0.1667, 0.3333, 0.3333, 0.4444, 0.3333, 0.4444, 0.5, 0.3333, 0.5, 0.3333, 0.6667, 0.4444, 0.6667, 0.4444, 0.8333, 0.3333, 0.8333, 0.3889, 1.0, 0.2778, 0.0, 0.2222, 0.1667, 0.3333, 0.1667, 0.3333, 0.3333, 0.2222, 0.3333, 0.2222, 0.5, 0.3333, 0.5, 0.3333, 0.6667, 0.2222, 0.6667, 0.2222, 0.8333, 0.3333, 0.8333, 0.3333, 0.1667, 0.2222, 0.1667, 0.2222, 0.3333, 0.3333, 0.3333, 0.3333, 0.5, 0.2222, 0.5, 0.2222, 0.6667, 0.3333, 0.6667, 0.3333, 0.8333, 0.2222, 0.8333, 0.2778, 1.0, 0.2222, 0.3333, 0.2222, 0.5, 0.1111, 0.5, 0.1111, 0.3333, 0.2222, 0.6667, 0.1111, 0.6667, 0.1111, 0.8333, 0.2222, 0.8333, 0.2222, 0.1667, 0.2222, 0.3333, 0.1111, 0.3333, 0.1111, 0.1667, 0.2222, 0.5, 0.1111, 0.5, 0.1111, 0.6667, 0.2222, 0.6667, 0.2222, 0.8333, 0.1111, 0.8333, 0.1667, 1.0, 0.1667, 0.0, 0.2222, 0.1667, 0.1111, 0.1667, 0.1111, 0.6667, 0.1111, 0.8333, 0.0, 0.8333, 0.0, 0.6667, 0.1111, 0.1667, 0.1111, 0.3333, 0.0, 0.3333, 0.0, 0.1667, 0.1111, 0.5, 0.1111, 0.6667, 0.0, 0.6667, 0.0, 0.5, 0.1111, 0.8333, 0.05556, 1.0, 0.0, 0.8333, 0.05556, 0.0, 0.1111, 0.1667, 0.0, 0.1667, 0.1111, 0.3333, 0.1111, 0.5, 0.0, 0.5, 0.0, 0.3333, 1.0, 0.1667, 1.0, 0.3333, 0.8889, 0.3333, 0.8889, 0.1667, 1.0, 0.5, 1.0, 0.6667, 0.8889, 0.6667, 0.8889, 0.5, 1.0, 0.8333, 0.9444, 1.0, 0.8889, 0.8333, 0.9444, 0.0, 1.0, 0.1667, 0.8889, 0.1667, 1.0, 0.3333, 1.0, 0.5, 0.8889, 0.5, 0.8889, 0.3333, 1.0, 0.6667, 1.0, 0.8333, 0.8889, 0.8333, 0.8889, 0.6667, 0.8889, 0.1667, 0.8889, 0.3333, 0.7778, 0.3333, 0.7778, 0.1667, 0.8889, 0.5, 0.8889, 0.6667, 0.7778, 0.6667, 0.7778, 0.5, 0.8889, 0.8333, 0.8333, 1.0, 0.7778, 0.8333, 0.8333, 0.0, 0.8889, 0.1667, 0.7778, 0.1667, 0.8889, 0.3333, 0.8889, 0.5, 0.7778, 0.5, 0.7778, 0.3333, 0.8889, 0.6667, 0.8889, 0.8333, 0.7778, 0.8333, 0.7778, 0.6667, 0.7778, 0.1667, 0.7778, 0.3333, 0.6667, 0.3333, 0.6667, 0.1667, 0.7778, 0.5, 0.7778, 0.6667, 0.6667, 0.6667, 0.6667, 0.5, 0.7778, 0.8333, 0.6667, 0.8333, 0.7222, 1.0, 0.7222, 0.0, 0.7778, 0.1667, 0.6667, 0.1667, 0.7778, 0.3333, 0.7778, 0.5, 0.6667, 0.5, 0.6667, 0.3333, 0.7778, 0.6667, 0.7778, 0.8333, 0.6667, 0.8333, 0.6667, 0.6667, 0.6667, 0.1667, 0.5556, 0.1667, 0.5556, 0.3333, 0.6667, 0.3333, 0.6667, 0.5, 0.5556, 0.5, 0.5556, 0.6667, 0.6667, 0.6667, 0.6667, 0.8333, 0.5556, 0.8333, 0.6111, 1.0, 0.6111, 0.0, 0.6667, 0.1667, 0.5556, 0.1667, 0.6667, 0.3333, 0.5556, 0.3333, 0.5556, 0.5, 0.6667, 0.5, 0.6667, 0.6667, 0.5556, 0.6667, 0.5556, 0.8333, 0.6667, 0.8333, 0.5, 0.0, 0.4444, 0.1667, 0.5556, 0.1667, 0.5556, 0.3333, 0.4444, 0.3333, 0.4444, 0.5, 0.5556, 0.5, 0.5556, 0.6667, 0.4444, 0.6667, 0.4444, 0.8333, 0.5556, 0.8333, 0.5556, 0.1667, 0.4444, 0.1667, 0.4444, 0.3333, 0.5556, 0.3333, 0.5556, 0.5, 0.4444, 0.5, 0.4444, 0.6667, 0.5556, 0.6667, 0.5556, 0.8333, 0.4444, 0.8333, 0.5, 1.0, 0.3889, 0.0, 0.3333, 0.1667, 0.4444, 0.1667, 0.4444, 0.3333, 0.3333, 0.3333, 0.3333, 0.5, 0.4444, 0.5, 0.4444, 0.6667, 0.3333, 0.6667, 0.3333, 0.8333, 0.4444, 0.8333, 0.4444, 0.1667, 0.3333, 0.1667, 0.3333, 0.3333, 0.4444, 0.3333, 0.4444, 0.5, 0.3333, 0.5, 0.3333, 0.6667, 0.4444, 0.6667, 0.4444, 0.8333, 0.3333, 0.8333, 0.3889, 1.0, 0.2778, 0.0, 0.2222, 0.1667, 0.3333, 0.1667, 0.3333, 0.3333, 0.2222, 0.3333, 0.2222, 0.5, 0.3333, 0.5, 0.3333, 0.6667, 0.2222, 0.6667, 0.2222, 0.8333, 0.3333, 0.8333, 0.3333, 0.1667, 0.2222, 0.1667, 0.2222, 0.3333, 0.3333, 0.3333, 0.3333, 0.5, 0.2222, 0.5, 0.2222, 0.6667, 0.3333, 0.6667, 0.3333, 0.8333, 0.2222, 0.8333, 0.2778, 1.0, 0.2222, 0.3333, 0.2222, 0.5, 0.1111, 0.5, 0.1111, 0.3333, 0.2222, 0.6667, 0.1111, 0.6667, 0.1111, 0.8333, 0.2222, 0.8333, 0.2222, 0.1667, 0.2222, 0.3333, 0.1111, 0.3333, 0.1111, 0.1667, 0.2222, 0.5, 0.1111, 0.5, 0.1111, 0.6667, 0.2222, 0.6667, 0.2222, 0.8333, 0.1111, 0.8333, 0.1667, 1.0, 0.1667, 0.0, 0.2222, 0.1667, 0.1111, 0.1667, 0.1111, 0.6667, 0.1111, 0.8333, 0.0, 0.8333, 0.0, 0.6667, 0.1111, 0.1667, 0.1111, 0.3333, 0.0, 0.3333, 0.0, 0.1667, 0.1111, 0.5, 0.1111, 0.6667, 0.0, 0.6667, 0.0, 0.5, 0.1111, 0.8333, 0.05556, 1.0, 0.0, 0.8333, 0.05556, 0.0, 0.1111, 0.1667, 0.0, 0.1667, 0.1111, 0.3333, 0.1111, 0.5, 0.0, 0.5, 0.0, 0.3333, 1.0, 0.1667, 1.0, 0.3333, 0.8889, 0.3333, 0.8889, 0.1667, 1.0, 0.5, 1.0, 0.6667, 0.8889, 0.6667, 0.8889, 0.5, 1.0, 0.8333, 0.9444, 1.0, 0.8889, 0.8333, 0.9444, 0.0, 1.0, 0.1667, 0.8889, 0.1667, 1.0, 0.3333, 1.0, 0.5, 0.8889, 0.5, 0.8889, 0.3333, 1.0, 0.6667, 1.0, 0.8333, 0.8889, 0.8333, 0.8889, 0.6667, 0.8889, 0.1667, 0.8889, 0.3333, 0.7778, 0.3333, 0.7778, 0.1667, 0.8889, 0.5, 0.8889, 0.6667, 0.7778, 0.6667, 0.7778, 0.5, 0.8889, 0.8333, 0.8333, 1.0, 0.7778, 0.8333, 0.8333, 0.0, 0.8889, 0.1667, 0.7778, 0.1667, 0.8889, 0.3333, 0.8889, 0.5, 0.7778, 0.5, 0.7778, 0.3333, 0.8889, 0.6667, 0.8889, 0.8333, 0.7778, 0.8333, 0.7778, 0.6667, 0.7778, 0.1667, 0.7778, 0.3333, 0.6667, 0.3333, 0.6667, 0.1667, 0.7778, 0.5, 0.7778, 0.6667, 0.6667, 0.6667, 0.6667, 0.5, 0.7778, 0.8333, 0.6667, 0.8333, 0.7222, 1.0, 0.7222, 0.0, 0.7778, 0.1667, 0.6667, 0.1667, 0.7778, 0.3333, 0.7778, 0.5, 0.6667, 0.5, 0.6667, 0.3333, 0.7778, 0.6667, 0.7778, 0.8333, 0.6667, 0.8333, 0.6667, 0.6667, 0.6667, 0.1667, 0.6667, 0.3333, 0.5556, 0.3333, 0.5556, 0.1667, 0.6667, 0.5, 0.6667, 0.6667, 0.5556, 0.6667, 0.5556, 0.5, 0.6667, 0.8333, 0.6111, 1.0, 0.5556, 0.8333, 0.6111, 0.0, 0.6667, 0.1667, 0.5556, 0.1667, 0.6667, 0.3333, 0.6667, 0.5, 0.5556, 0.5, 0.5556, 0.3333, 0.6667, 0.6667, 0.6667, 0.8333, 0.5556, 0.8333, 0.5556, 0.6667, 0.5, 0.0, 0.5556, 0.1667, 0.4444, 0.1667, 0.5556, 0.3333, 0.5556, 0.5, 0.4444, 0.5, 0.4444, 0.3333, 0.5556, 0.6667, 0.5556, 0.8333, 0.4444, 0.8333, 0.4444, 0.6667, 0.5556, 0.1667, 0.5556, 0.3333, 0.4444, 0.3333, 0.4444, 0.1667, 0.5556, 0.5, 0.5556, 0.6667, 0.4444, 0.6667, 0.4444, 0.5, 0.5556, 0.8333, 0.5, 1.0, 0.4444, 0.8333, 0.3889, 0.0, 0.4444, 0.1667, 0.3333, 0.1667, 0.4444, 0.3333, 0.4444, 0.5, 0.3333, 0.5, 0.3333, 0.3333, 0.4444, 0.6667, 0.4444, 0.8333, 0.3333, 0.8333, 0.3333, 0.6667, 0.4444, 0.1667, 0.4444, 0.3333, 0.3333, 0.3333, 0.3333, 0.1667, 0.4444, 0.5, 0.4444, 0.6667, 0.3333, 0.6667, 0.3333, 0.5, 0.4444, 0.8333, 0.3889, 1.0, 0.3333, 0.8333, 0.2778, 0.0, 0.3333, 0.1667, 0.2222, 0.1667, 0.3333, 0.3333, 0.3333, 0.5, 0.2222, 0.5, 0.2222, 0.3333, 0.3333, 0.6667, 0.3333, 0.8333, 0.2222, 0.8333, 0.2222, 0.6667, 0.3333, 0.1667, 0.3333, 0.3333, 0.2222, 0.3333, 0.2222, 0.1667, 0.3333, 0.5, 0.3333, 0.6667, 0.2222, 0.6667, 0.2222, 0.5, 0.3333, 0.8333, 0.2778, 1.0, 0.2222, 0.8333, 0.2222, 0.3333, 0.1111, 0.3333, 0.1111, 0.5, 0.2222, 0.5, 0.2222, 0.6667, 0.2222, 0.8333, 0.1111, 0.8333, 0.1111, 0.6667, 0.2222, 0.1667, 0.1111, 0.1667, 0.1111, 0.3333, 0.2222, 0.3333, 0.2222, 0.5, 0.2222, 0.6667, 0.1111, 0.6667, 0.1111, 0.5, 0.2222, 0.8333, 0.1667, 1.0, 0.1111, 0.8333, 0.1667, 0.0, 0.1111, 0.1667, 0.2222, 0.1667, 0.1111, 0.6667, 0.0, 0.6667, 0.0, 0.8333, 0.1111, 0.8333, 0.1111, 0.1667, 0.0, 0.1667, 0.0, 0.3333, 0.1111, 0.3333, 0.1111, 0.5, 0.0, 0.5, 0.0, 0.6667, 0.1111, 0.6667, 0.1111, 0.8333, 0.0, 0.8333, 0.05556, 1.0, 0.05556, 0.0, 0.0, 0.1667, 0.1111, 0.1667, 0.1111, 0.3333, 0.0, 0.3333, 0.0, 0.5, 0.1111, 0.5, 1.0, 0.1667, 0.8889, 0.1667, 0.8889, 0.3333, 1.0, 0.3333, 1.0, 0.5, 0.8889, 0.5, 0.8889, 0.6667, 1.0, 0.6667, 1.0, 0.8333, 0.8889, 0.8333, 0.9444, 1.0, 0.9444, 0.0, 0.8889, 0.1667, 1.0, 0.1667, 1.0, 0.3333, 0.8889, 0.3333, 0.8889, 0.5, 1.0, 0.5, 1.0, 0.6667, 0.8889, 0.6667, 0.8889, 0.8333, 1.0, 0.8333, 0.8889, 0.1667, 0.7778, 0.1667, 0.7778, 0.3333, 0.8889, 0.3333, 0.8889, 0.5, 0.7778, 0.5, 0.7778, 0.6667, 0.8889, 0.6667, 0.8889, 0.8333, 0.7778, 0.8333, 0.8333, 1.0, 0.8333, 0.0, 0.7778, 0.1667, 0.8889, 0.1667, 0.8889, 0.3333, 0.7778, 0.3333, 0.7778, 0.5, 0.8889, 0.5, 0.8889, 0.6667, 0.7778, 0.6667, 0.7778, 0.8333, 0.8889, 0.8333, 0.7778, 0.1667, 0.6667, 0.1667, 0.6667, 0.3333, 0.7778, 0.3333, 0.7778, 0.5, 0.6667, 0.5, 0.6667, 0.6667, 0.7778, 0.6667, 0.7778, 0.8333, 0.7222, 1.0, 0.6667, 0.8333, 0.7222, 0.0, 0.6667, 0.1667, 0.7778, 0.1667, 0.7778, 0.3333, 0.6667, 0.3333, 0.6667, 0.5, 0.7778, 0.5, 0.7778, 0.6667, 0.6667, 0.6667, 0.6667, 0.8333, 0.7778, 0.8333, 0.6667, 0.1667, 0.6667, 0.3333, 0.5556, 0.3333, 0.5556, 0.1667, 0.6667, 0.5, 0.6667, 0.6667, 0.5556, 0.6667, 0.5556, 0.5, 0.6667, 0.8333, 0.6111, 1.0, 0.5556, 0.8333, 0.6111, 0.0, 0.6667, 0.1667, 0.5556, 0.1667, 0.6667, 0.3333, 0.6667, 0.5, 0.5556, 0.5, 0.5556, 0.3333, 0.6667, 0.6667, 0.6667, 0.8333, 0.5556, 0.8333, 0.5556, 0.6667, 0.5, 0.0, 0.5556, 0.1667, 0.4444, 0.1667, 0.5556, 0.3333, 0.5556, 0.5, 0.4444, 0.5, 0.4444, 0.3333, 0.5556, 0.6667, 0.5556, 0.8333, 0.4444, 0.8333, 0.4444, 0.6667, 0.5556, 0.1667, 0.5556, 0.3333, 0.4444, 0.3333, 0.4444, 0.1667, 0.5556, 0.5, 0.5556, 0.6667, 0.4444, 0.6667, 0.4444, 0.5, 0.5556, 0.8333, 0.5, 1.0, 0.4444, 0.8333, 0.3889, 0.0, 0.4444, 0.1667, 0.3333, 0.1667, 0.4444, 0.3333, 0.4444, 0.5, 0.3333, 0.5, 0.3333, 0.3333, 0.4444, 0.6667, 0.4444, 0.8333, 0.3333, 0.8333, 0.3333, 0.6667, 0.4444, 0.1667, 0.4444, 0.3333, 0.3333, 0.3333, 0.3333, 0.1667, 0.4444, 0.5, 0.4444, 0.6667, 0.3333, 0.6667, 0.3333, 0.5, 0.4444, 0.8333, 0.3889, 1.0, 0.3333, 0.8333, 0.2778, 0.0, 0.3333, 0.1667, 0.2222, 0.1667, 0.3333, 0.3333, 0.3333, 0.5, 0.2222, 0.5, 0.2222, 0.3333, 0.3333, 0.6667, 0.3333, 0.8333, 0.2222, 0.8333, 0.2222, 0.6667, 0.3333, 0.1667, 0.3333, 0.3333, 0.2222, 0.3333, 0.2222, 0.1667, 0.3333, 0.5, 0.3333, 0.6667, 0.2222, 0.6667, 0.2222, 0.5, 0.3333, 0.8333, 0.2778, 1.0, 0.2222, 0.8333, 0.2222, 0.3333, 0.1111, 0.3333, 0.1111, 0.5, 0.2222, 0.5, 0.2222, 0.6667, 0.2222, 0.8333, 0.1111, 0.8333, 0.1111, 0.6667, 0.2222, 0.1667, 0.1111, 0.1667, 0.1111, 0.3333, 0.2222, 0.3333, 0.2222, 0.5, 0.2222, 0.6667, 0.1111, 0.6667, 0.1111, 0.5, 0.2222, 0.8333, 0.1667, 1.0, 0.1111, 0.8333, 0.1667, 0.0, 0.1111, 0.1667, 0.2222, 0.1667, 0.1111, 0.6667, 0.0, 0.6667, 0.0, 0.8333, 0.1111, 0.8333, 0.1111, 0.1667, 0.0, 0.1667, 0.0, 0.3333, 0.1111, 0.3333, 0.1111, 0.5, 0.0, 0.5, 0.0, 0.6667, 0.1111, 0.6667, 0.1111, 0.8333, 0.0, 0.8333, 0.05556, 1.0, 0.05556, 0.0, 0.0, 0.1667, 0.1111, 0.1667, 0.1111, 0.3333, 0.0, 0.3333, 0.0, 0.5, 0.1111, 0.5, 1.0, 0.1667, 0.8889, 0.1667, 0.8889, 0.3333, 1.0, 0.3333, 1.0, 0.5, 0.8889, 0.5, 0.8889, 0.6667, 1.0, 0.6667, 1.0, 0.8333, 0.8889, 0.8333, 0.9444, 1.0, 0.9444, 0.0, 0.8889, 0.1667, 1.0, 0.1667, 1.0, 0.3333, 0.8889, 0.3333, 0.8889, 0.5, 1.0, 0.5, 1.0, 0.6667, 0.8889, 0.6667, 0.8889, 0.8333, 1.0, 0.8333, 0.8889, 0.1667, 0.7778, 0.1667, 0.7778, 0.3333, 0.8889, 0.3333, 0.8889, 0.5, 0.7778, 0.5, 0.7778, 0.6667, 0.8889, 0.6667, 0.8889, 0.8333, 0.7778, 0.8333, 0.8333, 1.0, 0.8333, 0.0, 0.7778, 0.1667, 0.8889, 0.1667, 0.8889, 0.3333, 0.7778, 0.3333, 0.7778, 0.5, 0.8889, 0.5, 0.8889, 0.6667, 0.7778, 0.6667, 0.7778, 0.8333, 0.8889, 0.8333, 0.7778, 0.1667, 0.6667, 0.1667, 0.6667, 0.3333, 0.7778, 0.3333, 0.7778, 0.5, 0.6667, 0.5, 0.6667, 0.6667, 0.7778, 0.6667, 0.7778, 0.8333, 0.7222, 1.0, 0.6667, 0.8333, 0.7222, 0.0, 0.6667, 0.1667, 0.7778, 0.1667, 0.7778, 0.3333, 0.6667, 0.3333, 0.6667, 0.5, 0.7778, 0.5, 0.7778, 0.6667, 0.6667, 0.6667, 0.6667, 0.8333, 0.7778, 0.8333, 0.6667, 0.1667, 0.5556, 0.1667, 0.5556, 0.3333, 0.6667, 0.3333, 0.6667, 0.5, 0.5556, 0.5, 0.5556, 0.6667, 0.6667, 0.6667, 0.6667, 0.8333, 0.5556, 0.8333, 0.6111, 1.0, 0.6111, 0.0, 0.5556, 0.1667, 0.6667, 0.1667, 0.6667, 0.3333, 0.5556, 0.3333, 0.5556, 0.5, 0.6667, 0.5, 0.6667, 0.6667, 0.5556, 0.6667, 0.5556, 0.8333, 0.6667, 0.8333, 0.5, 0.0, 0.4444, 0.1667, 0.5556, 0.1667, 0.5556, 0.3333, 0.4444, 0.3333, 0.4444, 0.5, 0.5556, 0.5, 0.5556, 0.6667, 0.4444, 0.6667, 0.4444, 0.8333, 0.5556, 0.8333, 0.5556, 0.1667, 0.4444, 0.1667, 0.4444, 0.3333, 0.5556, 0.3333, 0.5556, 0.5, 0.4444, 0.5, 0.4444, 0.6667, 0.5556, 0.6667, 0.5556, 0.8333, 0.4444, 0.8333, 0.5, 1.0, 0.3889, 0.0, 0.3333, 0.1667, 0.4444, 0.1667, 0.4444, 0.3333, 0.3333, 0.3333, 0.3333, 0.5, 0.4444, 0.5, 0.4444, 0.6667, 0.3333, 0.6667, 0.3333, 0.8333, 0.4444, 0.8333, 0.4444, 0.1667, 0.3333, 0.1667, 0.3333, 0.3333, 0.4444, 0.3333, 0.4444, 0.5, 0.3333, 0.5, 0.3333, 0.6667, 0.4444, 0.6667, 0.4444, 0.8333, 0.3333, 0.8333, 0.3889, 1.0, 0.2778, 0.0, 0.2222, 0.1667, 0.3333, 0.1667, 0.3333, 0.3333, 0.2222, 0.3333, 0.2222, 0.5, 0.3333, 0.5, 0.3333, 0.6667, 0.2222, 0.6667, 0.2222, 0.8333, 0.3333, 0.8333, 0.3333, 0.1667, 0.2222, 0.1667, 0.2222, 0.3333, 0.3333, 0.3333, 0.3333, 0.5, 0.2222, 0.5, 0.2222, 0.6667, 0.3333, 0.6667, 0.3333, 0.8333, 0.2222, 0.8333, 0.2778, 1.0, 0.2222, 0.3333, 0.2222, 0.5, 0.1111, 0.5, 0.1111, 0.3333, 0.2222, 0.6667, 0.1111, 0.6667, 0.1111, 0.8333, 0.2222, 0.8333, 0.2222, 0.1667, 0.2222, 0.3333, 0.1111, 0.3333, 0.1111, 0.1667, 0.2222, 0.5, 0.2222, 0.6667, 0.1111, 0.6667, 0.1111, 0.5, 0.2222, 0.8333, 0.1111, 0.8333, 0.1667, 1.0, 0.1667, 0.0, 0.2222, 0.1667, 0.1111, 0.1667, 0.1111, 0.6667, 0.1111, 0.8333, 0.0, 0.8333, 0.0, 0.6667, 0.1111, 0.1667, 0.1111, 0.3333, 0.0, 0.3333, 0.0, 0.1667, 0.1111, 0.5, 0.1111, 0.6667, 0.0, 0.6667, 0.0, 0.5, 0.1111, 0.8333, 0.05556, 1.0, 0.0, 0.8333, 0.05556, 0.0, 0.1111, 0.1667, 0.0, 0.1667, 0.1111, 0.3333, 0.1111, 0.5, 0.0, 0.5, 0.0, 0.3333, 1.0, 0.1667, 1.0, 0.3333, 0.8889, 0.3333, 0.8889, 0.1667, 1.0, 0.5, 1.0, 0.6667, 0.8889, 0.6667, 0.8889, 0.5, 1.0, 0.8333, 0.9444, 1.0, 0.8889, 0.8333, 0.9444, 0.0, 1.0, 0.1667, 0.8889, 0.1667, 1.0, 0.3333, 1.0, 0.5, 0.8889, 0.5, 0.8889, 0.3333, 1.0, 0.6667, 1.0, 0.8333, 0.8889, 0.8333, 0.8889, 0.6667, 0.8889, 0.1667, 0.8889, 0.3333, 0.7778, 0.3333, 0.7778, 0.1667, 0.8889, 0.5, 0.8889, 0.6667, 0.7778, 0.6667, 0.7778, 0.5, 0.8889, 0.8333, 0.8333, 1.0, 0.7778, 0.8333, 0.8333, 0.0, 0.8889, 0.1667, 0.7778, 0.1667, 0.8889, 0.3333, 0.8889, 0.5, 0.7778, 0.5, 0.7778, 0.3333, 0.8889, 0.6667, 0.8889, 0.8333, 0.7778, 0.8333, 0.7778, 0.6667, 0.7778, 0.1667, 0.7778, 0.3333, 0.6667, 0.3333, 0.6667, 0.1667, 0.7778, 0.5, 0.7778, 0.6667, 0.6667, 0.6667, 0.6667, 0.5, 0.7778, 0.8333, 0.6667, 0.8333, 0.7222, 1.0, 0.7222, 0.0, 0.7778, 0.1667, 0.6667, 0.1667, 0.7778, 0.3333, 0.7778, 0.5, 0.6667, 0.5, 0.6667, 0.3333, 0.7778, 0.6667, 0.7778, 0.8333, 0.6667, 0.8333, 0.6667, 0.6667, 0.6667, 0.1667, 0.5556, 0.1667, 0.5556, 0.3333, 0.6667, 0.3333, 0.6667, 0.5, 0.5556, 0.5, 0.5556, 0.6667, 0.6667, 0.6667, 0.6667, 0.8333, 0.5556, 0.8333, 0.6111, 1.0, 0.6111, 0.0, 0.5556, 0.1667, 0.6667, 0.1667, 0.6667, 0.3333, 0.5556, 0.3333, 0.5556, 0.5, 0.6667, 0.5, 0.6667, 0.6667, 0.5556, 0.6667, 0.5556, 0.8333, 0.6667, 0.8333, 0.5, 0.0, 0.4444, 0.1667, 0.5556, 0.1667, 0.5556, 0.3333, 0.4444, 0.3333, 0.4444, 0.5, 0.5556, 0.5, 0.5556, 0.6667, 0.4444, 0.6667, 0.4444, 0.8333, 0.5556, 0.8333, 0.5556, 0.1667, 0.4444, 0.1667, 0.4444, 0.3333, 0.5556, 0.3333, 0.5556, 0.5, 0.4444, 0.5, 0.4444, 0.6667, 0.5556, 0.6667, 0.5556, 0.8333, 0.4444, 0.8333, 0.5, 1.0, 0.3889, 0.0, 0.3333, 0.1667, 0.4444, 0.1667, 0.4444, 0.3333, 0.3333, 0.3333, 0.3333, 0.5, 0.4444, 0.5, 0.4444, 0.6667, 0.3333, 0.6667, 0.3333, 0.8333, 0.4444, 0.8333, 0.4444, 0.1667, 0.3333, 0.1667, 0.3333, 0.3333, 0.4444, 0.3333, 0.4444, 0.5, 0.3333, 0.5, 0.3333, 0.6667, 0.4444, 0.6667, 0.4444, 0.8333, 0.3333, 0.8333, 0.3889, 1.0, 0.2778, 0.0, 0.2222, 0.1667, 0.3333, 0.1667, 0.3333, 0.3333, 0.2222, 0.3333, 0.2222, 0.5, 0.3333, 0.5, 0.3333, 0.6667, 0.2222, 0.6667, 0.2222, 0.8333, 0.3333, 0.8333, 0.3333, 0.1667, 0.2222, 0.1667, 0.2222, 0.3333, 0.3333, 0.3333, 0.3333, 0.5, 0.2222, 0.5, 0.2222, 0.6667, 0.3333, 0.6667, 0.3333, 0.8333, 0.2222, 0.8333, 0.2778, 1.0, 0.2222, 0.3333, 0.2222, 0.5, 0.1111, 0.5, 0.1111, 0.3333, 0.2222, 0.6667, 0.1111, 0.6667, 0.1111, 0.8333, 0.2222, 0.8333, 0.2222, 0.1667, 0.2222, 0.3333, 0.1111, 0.3333, 0.1111, 0.1667, 0.2222, 0.5, 0.1111, 0.5, 0.1111, 0.6667, 0.2222, 0.6667, 0.2222, 0.8333, 0.1111, 0.8333, 0.1667, 1.0, 0.1667, 0.0, 0.2222, 0.1667, 0.1111, 0.1667, 0.1111, 0.6667, 0.1111, 0.8333, 0.0, 0.8333, 0.0, 0.6667, 0.1111, 0.1667, 0.1111, 0.3333, 0.0, 0.3333, 0.0, 0.1667, 0.1111, 0.5, 0.1111, 0.6667, 0.0, 0.6667, 0.0, 0.5, 0.1111, 0.8333, 0.05556, 1.0, 0.0, 0.8333, 0.05556, 0.0, 0.1111, 0.1667, 0.0, 0.1667, 0.1111, 0.3333, 0.1111, 0.5, 0.0, 0.5, 0.0, 0.3333, 1.0, 0.1667, 1.0, 0.3333, 0.8889, 0.3333, 0.8889, 0.1667, 1.0, 0.5, 1.0, 0.6667, 0.8889, 0.6667, 0.8889, 0.5, 1.0, 0.8333, 0.9444, 1.0, 0.8889, 0.8333, 0.9444, 0.0, 1.0, 0.1667, 0.8889, 0.1667, 1.0, 0.3333, 1.0, 0.5, 0.8889, 0.5, 0.8889, 0.3333, 1.0, 0.6667, 1.0, 0.8333, 0.8889, 0.8333, 0.8889, 0.6667, 0.8889, 0.1667, 0.8889, 0.3333, 0.7778, 0.3333, 0.7778, 0.1667, 0.8889, 0.5, 0.8889, 0.6667, 0.7778, 0.6667, 0.7778, 0.5, 0.8889, 0.8333, 0.8333, 1.0, 0.7778, 0.8333, 0.8333, 0.0, 0.8889, 0.1667, 0.7778, 0.1667, 0.8889, 0.3333, 0.8889, 0.5, 0.7778, 0.5, 0.7778, 0.3333, 0.8889, 0.6667, 0.8889, 0.8333, 0.7778, 0.8333, 0.7778, 0.6667, 0.7778, 0.1667, 0.7778, 0.3333, 0.6667, 0.3333, 0.6667, 0.1667, 0.7778, 0.5, 0.7778, 0.6667, 0.6667, 0.6667, 0.6667, 0.5, 0.7778, 0.8333, 0.6667, 0.8333, 0.7222, 1.0, 0.7222, 0.0, 0.7778, 0.1667, 0.6667, 0.1667, 0.7778, 0.3333, 0.7778, 0.5, 0.6667, 0.5, 0.6667, 0.3333, 0.7778, 0.6667, 0.7778, 0.8333, 0.6667, 0.8333, 0.6667, 0.6667, 0.6667, 0.1667, 0.6667, 0.3333, 0.5556, 0.3333, 0.5556, 0.1667, 0.6667, 0.5, 0.6667, 0.6667, 0.5556, 0.6667, 0.5556, 0.5, 0.6667, 0.8333, 0.6111, 1.0, 0.5556, 0.8333, 0.6111, 0.0, 0.6667, 0.1667, 0.5556, 0.1667, 0.6667, 0.3333, 0.6667, 0.5, 0.5556, 0.5, 0.5556, 0.3333, 0.6667, 0.6667, 0.6667, 0.8333, 0.5556, 0.8333, 0.5556, 0.6667, 0.5, 0.0, 0.5556, 0.1667, 0.4444, 0.1667, 0.5556, 0.3333, 0.5556, 0.5, 0.4444, 0.5, 0.4444, 0.3333, 0.5556, 0.6667, 0.5556, 0.8333, 0.4444, 0.8333, 0.4444, 0.6667, 0.5556, 0.1667, 0.5556, 0.3333, 0.4444, 0.3333, 0.4444, 0.1667, 0.5556, 0.5, 0.5556, 0.6667, 0.4444, 0.6667, 0.4444, 0.5, 0.5556, 0.8333, 0.5, 1.0, 0.4444, 0.8333, 0.3889, 0.0, 0.4444, 0.1667, 0.3333, 0.1667, 0.4444, 0.3333, 0.4444, 0.5, 0.3333, 0.5, 0.3333, 0.3333, 0.4444, 0.6667, 0.4444, 0.8333, 0.3333, 0.8333, 0.3333, 0.6667, 0.4444, 0.1667, 0.4444, 0.3333, 0.3333, 0.3333, 0.3333, 0.1667, 0.4444, 0.5, 0.4444, 0.6667, 0.3333, 0.6667, 0.3333, 0.5, 0.4444, 0.8333, 0.3889, 1.0, 0.3333, 0.8333, 0.2778, 0.0, 0.3333, 0.1667, 0.2222, 0.1667, 0.3333, 0.3333, 0.3333, 0.5, 0.2222, 0.5, 0.2222, 0.3333, 0.3333, 0.6667, 0.3333, 0.8333, 0.2222, 0.8333, 0.2222, 0.6667, 0.3333, 0.1667, 0.3333, 0.3333, 0.2222, 0.3333, 0.2222, 0.1667, 0.3333, 0.5, 0.3333, 0.6667, 0.2222, 0.6667, 0.2222, 0.5, 0.3333, 0.8333, 0.2778, 1.0, 0.2222, 0.8333, 0.2222, 0.3333, 0.1111, 0.3333, 0.1111, 0.5, 0.2222, 0.5, 0.2222, 0.6667, 0.2222, 0.8333, 0.1111, 0.8333, 0.1111, 0.6667, 0.2222, 0.1667, 0.1111, 0.1667, 0.1111, 0.3333, 0.2222, 0.3333, 0.2222, 0.5, 0.1111, 0.5, 0.1111, 0.6667, 0.2222, 0.6667, 0.2222, 0.8333, 0.1667, 1.0, 0.1111, 0.8333, 0.1667, 0.0, 0.1111, 0.1667, 0.2222, 0.1667, 0.1111, 0.6667, 0.0, 0.6667, 0.0, 0.8333, 0.1111, 0.8333, 0.1111, 0.1667, 0.0, 0.1667, 0.0, 0.3333, 0.1111, 0.3333, 0.1111, 0.5, 0.0, 0.5, 0.0, 0.6667, 0.1111, 0.6667, 0.1111, 0.8333, 0.0, 0.8333, 0.05556, 1.0, 0.05556, 0.0, 0.0, 0.1667, 0.1111, 0.1667, 0.1111, 0.3333, 0.0, 0.3333, 0.0, 0.5, 0.1111, 0.5, 1.0, 0.1667, 0.8889, 0.1667, 0.8889, 0.3333, 1.0, 0.3333, 1.0, 0.5, 0.8889, 0.5, 0.8889, 0.6667, 1.0, 0.6667, 1.0, 0.8333, 0.8889, 0.8333, 0.9444, 1.0, 0.9444, 0.0, 0.8889, 0.1667, 1.0, 0.1667, 1.0, 0.3333, 0.8889, 0.3333, 0.8889, 0.5, 1.0, 0.5, 1.0, 0.6667, 0.8889, 0.6667, 0.8889, 0.8333, 1.0, 0.8333, 0.8889, 0.1667, 0.7778, 0.1667, 0.7778, 0.3333, 0.8889, 0.3333, 0.8889, 0.5, 0.7778, 0.5, 0.7778, 0.6667, 0.8889, 0.6667, 0.8889, 0.8333, 0.7778, 0.8333, 0.8333, 1.0, 0.8333, 0.0, 0.7778, 0.1667, 0.8889, 0.1667, 0.8889, 0.3333, 0.7778, 0.3333, 0.7778, 0.5, 0.8889, 0.5, 0.8889, 0.6667, 0.7778, 0.6667, 0.7778, 0.8333, 0.8889, 0.8333, 0.7778, 0.1667, 0.6667, 0.1667, 0.6667, 0.3333, 0.7778, 0.3333, 0.7778, 0.5, 0.6667, 0.5, 0.6667, 0.6667, 0.7778, 0.6667, 0.7778, 0.8333, 0.7222, 1.0, 0.6667, 0.8333, 0.7222, 0.0, 0.6667, 0.1667, 0.7778, 0.1667, 0.7778, 0.3333, 0.6667, 0.3333, 0.6667, 0.5, 0.7778, 0.5, 0.7778, 0.6667, 0.6667, 0.6667, 0.6667, 0.8333, 0.7778, 0.8333, 0.5556, 0.5, 0.6667, 0.5, 0.6667, 0.625, 0.5556, 0.625, 0.5556, 0.625, 0.6667, 0.625, 0.6667, 0.75, 0.5556, 0.75, 0.5556, 0.75, 0.6667, 0.75, 0.6667, 0.875, 0.5556, 0.875, 0.5556, 0.875, 0.6667, 0.875, 0.6667, 1.0, 0.5556, 1.0, 0.5556, 0.0, 0.6667, 0.0, 0.6667, 0.125, 0.5556, 0.125, 0.5556, 0.125, 0.6667, 0.125, 0.6667, 0.25, 0.5556, 0.25, 0.5556, 0.25, 0.6667, 0.25, 0.6667, 0.375, 0.5556, 0.375, 0.5556, 0.375, 0.6667, 0.375, 0.6667, 0.5, 0.5556, 0.5, 0.6667, 0.5, 0.7778, 0.5, 0.7778, 0.625, 0.6667, 0.625, 0.6667, 0.625, 0.7778, 0.625, 0.7778, 0.75, 0.6667, 0.75, 0.6667, 0.75, 0.7778, 0.75, 0.7778, 0.875, 0.6667, 0.875, 0.6667, 0.875, 0.7778, 0.875, 0.7778, 1.0, 0.6667, 1.0, 0.6667, 0.0, 0.7778, 0.0, 0.7778, 0.125, 0.6667, 0.125, 0.6667, 0.125, 0.7778, 0.125, 0.7778, 0.25, 0.6667, 0.25, 0.6667, 0.25, 0.7778, 0.25, 0.7778, 0.375, 0.6667, 0.375, 0.6667, 0.375, 0.7778, 0.375, 0.7778, 0.5, 0.6667, 0.5, 0.7778, 0.5, 0.8889, 0.5, 0.8889, 0.625, 0.7778, 0.625, 0.7778, 0.625, 0.8889, 0.625, 0.8889, 0.75, 0.7778, 0.75, 0.7778, 0.75, 0.8889, 0.75, 0.8889, 0.875, 0.7778, 0.875, 0.7778, 0.875, 0.8889, 0.875, 0.8889, 1.0, 0.7778, 1.0, 0.7778, 0.0, 0.8889, 0.0, 0.8889, 0.125, 0.7778, 0.125, 0.7778, 0.125, 0.8889, 0.125, 0.8889, 0.25, 0.7778, 0.25, 0.7778, 0.25, 0.8889, 0.25, 0.8889, 0.375, 0.7778, 0.375, 0.7778, 0.375, 0.8889, 0.375, 0.8889, 0.5, 0.7778, 0.5, 0.8889, 0.25, 0.8889, 0.375, 0.8889, 0.5, 0.8889, 0.625, 0.8889, 0.75, 0.8889, 0.875, 0.8889, 0.0, 0.8889, 0.125, 0.2222, 0.375, 0.2222, 0.25, 0.2222, 0.125, 0.2222, 1.0, 0.2222, 0.875, 0.2222, 0.75, 0.2222, 0.625, 0.2222, 0.5, 0.2222, 0.5, 0.3333, 0.5, 0.3333, 0.625, 0.2222, 0.625, 0.2222, 0.625, 0.3333, 0.625, 0.3333, 0.75, 0.2222, 0.75, 0.2222, 0.75, 0.3333, 0.75, 0.3333, 0.875, 0.2222, 0.875, 0.2222, 0.875, 0.3333, 0.875, 0.3333, 1.0, 0.2222, 1.0, 0.2222, 0.0, 0.3333, 0.0, 0.3333, 0.125, 0.2222, 0.125, 0.2222, 0.125, 0.3333, 0.125, 0.3333, 0.25, 0.2222, 0.25, 0.2222, 0.25, 0.3333, 0.25, 0.3333, 0.375, 0.2222, 0.375, 0.2222, 0.375, 0.3333, 0.375, 0.3333, 0.5, 0.2222, 0.5, 0.3333, 0.5, 0.4444, 0.5, 0.4444, 0.625, 0.3333, 0.625, 0.3333, 0.625, 0.4444, 0.625, 0.4444, 0.75, 0.3333, 0.75, 0.3333, 0.75, 0.4444, 0.75, 0.4444, 0.875, 0.3333, 0.875, 0.3333, 0.875, 0.4444, 0.875, 0.4444, 1.0, 0.3333, 1.0, 0.3333, 0.0, 0.4444, 0.0, 0.4444, 0.125, 0.3333, 0.125, 0.3333, 0.125, 0.4444, 0.125, 0.4444, 0.25, 0.3333, 0.25, 0.3333, 0.25, 0.4444, 0.25, 0.4444, 0.375, 0.3333, 0.375, 0.3333, 0.375, 0.4444, 0.375, 0.4444, 0.5, 0.3333, 0.5, 0.4444, 0.5, 0.5556, 0.5, 0.5556, 0.625, 0.4444, 0.625, 0.4444, 0.625, 0.5556, 0.625, 0.5556, 0.75, 0.4444, 0.75, 0.4444, 0.75, 0.5556, 0.75, 0.5556, 0.875, 0.4444, 0.875, 0.4444, 0.875, 0.5556, 0.875, 0.5556, 1.0, 0.4444, 1.0, 0.4444, 0.0, 0.5556, 0.0, 0.5556, 0.125, 0.4444, 0.125, 0.4444, 0.125, 0.5556, 0.125, 0.5556, 0.25, 0.4444, 0.25, 0.4444, 0.25, 0.5556, 0.25, 0.5556, 0.375, 0.4444, 0.375, 0.4444, 0.375, 0.5556, 0.375, 0.5556, 0.5, 0.4444, 0.5, 0.5556, 0.5, 0.6667, 0.5, 0.6667, 0.625, 0.5556, 0.625, 0.5556, 0.625, 0.6667, 0.625, 0.6667, 0.75, 0.5556, 0.75, 0.5556, 0.75, 0.6667, 0.75, 0.6667, 0.875, 0.5556, 0.875, 0.5556, 0.875, 0.6667, 0.875, 0.6667, 1.0, 0.5556, 1.0, 0.5556, 0.0, 0.6667, 0.0, 0.6667, 0.125, 0.5556, 0.125, 0.5556, 0.125, 0.6667, 0.125, 0.6667, 0.25, 0.5556, 0.25, 0.5556, 0.25, 0.6667, 0.25, 0.6667, 0.375, 0.5556, 0.375, 0.5556, 0.375, 0.6667, 0.375, 0.6667, 0.5, 0.5556, 0.5, 0.6667, 0.5, 0.7778, 0.5, 0.7778, 0.625, 0.6667, 0.625, 0.6667, 0.625, 0.7778, 0.625, 0.7778, 0.75, 0.6667, 0.75, 0.6667, 0.75, 0.7778, 0.75, 0.7778, 0.875, 0.6667, 0.875, 0.6667, 0.875, 0.7778, 0.875, 0.7778, 1.0, 0.6667, 1.0, 0.6667, 0.0, 0.7778, 0.0, 0.7778, 0.125, 0.6667, 0.125, 0.6667, 0.125, 0.7778, 0.125, 0.7778, 0.25, 0.6667, 0.25, 0.6667, 0.25, 0.7778, 0.25, 0.7778, 0.375, 0.6667, 0.375, 0.6667, 0.375, 0.7778, 0.375, 0.7778, 0.5, 0.6667, 0.5, 0.7778, 0.5, 0.8889, 0.5, 0.8889, 0.625, 0.7778, 0.625, 0.7778, 0.625, 0.8889, 0.625, 0.8889, 0.75, 0.7778, 0.75, 0.7778, 0.75, 0.8889, 0.75, 0.8889, 0.875, 0.7778, 0.875, 0.7778, 0.875, 0.8889, 0.875, 0.8889, 1.0, 0.7778, 1.0, 0.7778, 0.0, 0.8889, 0.0, 0.8889, 0.125, 0.7778, 0.125, 0.7778, 0.125, 0.8889, 0.125, 0.8889, 0.25, 0.7778, 0.25, 0.7778, 0.25, 0.8889, 0.25, 0.8889, 0.375, 0.7778, 0.375, 0.7778, 0.375, 0.8889, 0.375, 0.8889, 0.5, 0.7778, 0.5, 0.8889, 0.25, 0.8889, 0.375, 0.8889, 0.5, 0.8889, 0.625, 0.8889, 0.75, 0.8889, 0.875, 0.8889, 0.0, 0.8889, 0.125, 0.2222, 0.375, 0.2222, 0.25, 0.2222, 0.125, 0.2222, 1.0, 0.2222, 0.875, 0.2222, 0.75, 0.2222, 0.625, 0.2222, 0.5, 0.2222, 0.5, 0.3333, 0.5, 0.3333, 0.625, 0.2222, 0.625, 0.2222, 0.625, 0.3333, 0.625, 0.3333, 0.75, 0.2222, 0.75, 0.2222, 0.75, 0.3333, 0.75, 0.3333, 0.875, 0.2222, 0.875, 0.2222, 0.875, 0.3333, 0.875, 0.3333, 1.0, 0.2222, 1.0, 0.2222, 0.0, 0.3333, 0.0, 0.3333, 0.125, 0.2222, 0.125, 0.2222, 0.125, 0.3333, 0.125, 0.3333, 0.25, 0.2222, 0.25, 0.2222, 0.25, 0.3333, 0.25, 0.3333, 0.375, 0.2222, 0.375, 0.2222, 0.375, 0.3333, 0.375, 0.3333, 0.5, 0.2222, 0.5, 0.3333, 0.5, 0.4444, 0.5, 0.4444, 0.625, 0.3333, 0.625, 0.3333, 0.625, 0.4444, 0.625, 0.4444, 0.75, 0.3333, 0.75, 0.3333, 0.75, 0.4444, 0.75, 0.4444, 0.875, 0.3333, 0.875, 0.3333, 0.875, 0.4444, 0.875, 0.4444, 1.0, 0.3333, 1.0, 0.3333, 0.0, 0.4444, 0.0, 0.4444, 0.125, 0.3333, 0.125, 0.3333, 0.125, 0.4444, 0.125, 0.4444, 0.25, 0.3333, 0.25, 0.3333, 0.25, 0.4444, 0.25, 0.4444, 0.375, 0.3333, 0.375, 0.3333, 0.375, 0.4444, 0.375, 0.4444, 0.5, 0.3333, 0.5, 0.4444, 0.5, 0.5556, 0.5, 0.5556, 0.625, 0.4444, 0.625, 0.4444, 0.625, 0.5556, 0.625, 0.5556, 0.75, 0.4444, 0.75, 0.4444, 0.75, 0.5556, 0.75, 0.5556, 0.875, 0.4444, 0.875, 0.4444, 0.875, 0.5556, 0.875, 0.5556, 1.0, 0.4444, 1.0, 0.4444, 0.0, 0.5556, 0.0, 0.5556, 0.125, 0.4444, 0.125, 0.4444, 0.125, 0.5556, 0.125, 0.5556, 0.25, 0.4444, 0.25, 0.4444, 0.25, 0.5556, 0.25, 0.5556, 0.375, 0.4444, 0.375, 0.4444, 0.375, 0.5556, 0.375, 0.5556, 0.5, 0.4444, 0.5])
me_cylinder.update()

# ---- objects
ob_window = bpy.data.objects.new('Window', me_cylinder)

# ---- transforms, parenting, visibility, modifiers, constraints
ob_window.location = (0.0, 0.0, 0.0)
ob_window.scale = (0.5402, 0.6063, 0.6063)

# ---- collection membership
col_collection.objects.link(ob_window)

# ---- scene / render settings (as saved in the file)
scene.frame_start = 1; scene.frame_end = 250; scene.frame_set(1)
scene.render.engine = 'BLENDER_EEVEE_NEXT'
bpy.context.view_layer.update()

# ---- added for rendering (the .blend has no active camera and no usable light): camera, sun
cam_auto = bpy.data.cameras.new('AutoCamera')
cam_auto.lens = 50.0
cam_auto.sensor_width = 36.0
cam_auto.clip_end = 1000.0
ob_auto_camera = bpy.data.objects.new('AutoCamera', cam_auto)
scene.collection.objects.link(ob_auto_camera)
ob_auto_camera.location = (0.742776, -0.815878, 0.543919)
ob_auto_camera.rotation_euler = (1.09748, -7.21219e-08, 0.694738)
scene.camera = ob_auto_camera
light_auto_sun = bpy.data.lights.new('AutoSun', 'SUN')
light_auto_sun.energy = 3.0
light_auto_sun.angle = 0.0523599
ob_auto_sun = bpy.data.objects.new('AutoSun', light_auto_sun)
scene.collection.objects.link(ob_auto_sun)
ob_auto_sun.rotation_euler = (0.872665, 0.174533, 0.523599)
bpy.context.view_layer.update()
